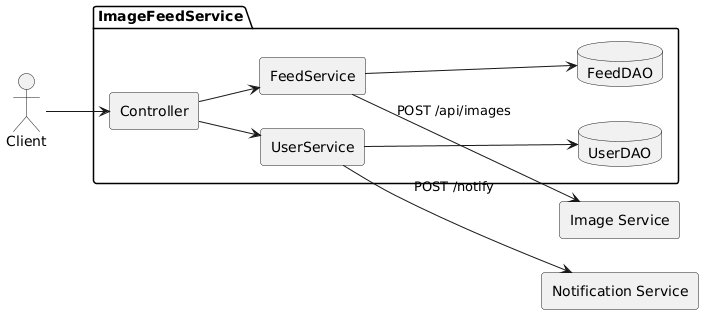

The diagram above was rendered by PlantUML. Its source (embedded in the PNG):
@startuml
skinparam componentStyle rectangle
left to right direction

actor Client

package "ImageFeedService" {
    component "Controller" as Controller

    component "UserService" as UserService
    component "FeedService" as FeedService

    database "UserDAO" as UserDAO
    database "FeedDAO" as FeedDAO

    Controller --> UserService
    Controller --> FeedService

    UserService --> UserDAO
    FeedService --> FeedDAO
}

component "Image Service" as ImageService
component "Notification Service" as NotificationService

Client --> Controller

FeedService --> ImageService : POST /api/images
UserService --> NotificationService : POST /notify
@enduml